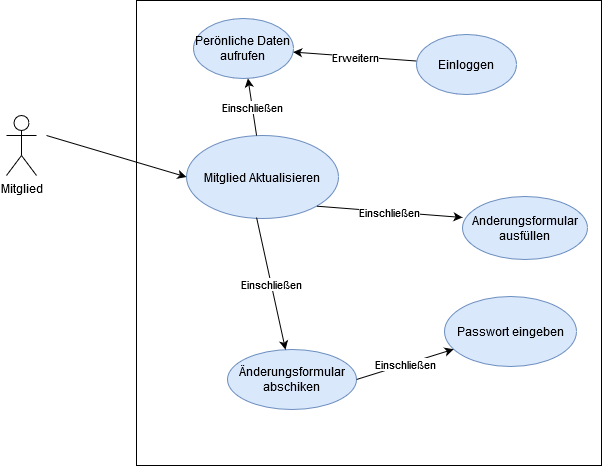

The diagram above was exported from draw.io. Its source (the exported page's mxGraphModel, read from the mxfile embedded in the PNG):
<mxGraphModel dx="1102" dy="575" grid="0" gridSize="10" guides="1" tooltips="1" connect="1" arrows="1" fold="1" page="1" pageScale="1" pageWidth="827" pageHeight="1169" math="0" shadow="0">
  <root>
    <mxCell id="0" />
    <mxCell id="1" parent="0" />
    <mxCell id="2qfxhCAVK30csIjDxgZv-1" value="" style="whiteSpace=wrap;html=1;aspect=fixed;" parent="1" vertex="1">
      <mxGeometry x="250" y="125" width="465" height="465" as="geometry" />
    </mxCell>
    <mxCell id="2qfxhCAVK30csIjDxgZv-2" value="Mitglied" style="shape=umlActor;verticalLabelPosition=bottom;verticalAlign=top;html=1;outlineConnect=0;" parent="1" vertex="1">
      <mxGeometry x="120" y="240" width="30" height="60" as="geometry" />
    </mxCell>
    <mxCell id="2qfxhCAVK30csIjDxgZv-4" value="Mitglied Aktualisieren" style="ellipse;whiteSpace=wrap;html=1;fillColor=#dae8fc;strokeColor=#6c8ebf;" parent="1" vertex="1">
      <mxGeometry x="300" y="260" width="152" height="83" as="geometry" />
    </mxCell>
    <mxCell id="2qfxhCAVK30csIjDxgZv-7" value="&lt;div&gt;Anderungsformular ausfüllen&lt;br&gt;&lt;/div&gt;" style="ellipse;whiteSpace=wrap;html=1;fillColor=#dae8fc;strokeColor=#6c8ebf;" parent="1" vertex="1">
      <mxGeometry x="576" y="321" width="125" height="63" as="geometry" />
    </mxCell>
    <mxCell id="2qfxhCAVK30csIjDxgZv-20" value="" style="endArrow=classic;html=1;entryX=0;entryY=0.333;entryDx=0;entryDy=0;entryPerimeter=0;exitX=1;exitY=1;exitDx=0;exitDy=0;" parent="1" source="2qfxhCAVK30csIjDxgZv-4" target="2qfxhCAVK30csIjDxgZv-7" edge="1">
      <mxGeometry relative="1" as="geometry">
        <mxPoint x="360" y="310" as="sourcePoint" />
        <mxPoint x="460" y="310" as="targetPoint" />
      </mxGeometry>
    </mxCell>
    <mxCell id="2qfxhCAVK30csIjDxgZv-21" value="Einschließen" style="edgeLabel;resizable=0;html=1;align=center;verticalAlign=middle;" parent="2qfxhCAVK30csIjDxgZv-20" connectable="0" vertex="1">
      <mxGeometry relative="1" as="geometry" />
    </mxCell>
    <mxCell id="2qfxhCAVK30csIjDxgZv-24" value="" style="endArrow=classic;html=1;entryX=0;entryY=0.5;entryDx=0;entryDy=0;" parent="1" target="2qfxhCAVK30csIjDxgZv-4" edge="1">
      <mxGeometry width="50" height="50" relative="1" as="geometry">
        <mxPoint x="160" y="260" as="sourcePoint" />
        <mxPoint x="210" y="210" as="targetPoint" />
      </mxGeometry>
    </mxCell>
    <mxCell id="2qfxhCAVK30csIjDxgZv-25" value="&lt;div&gt;Perönliche Daten &lt;br&gt;&lt;/div&gt;&lt;div&gt;aufrufen&lt;br&gt;&lt;/div&gt;" style="ellipse;whiteSpace=wrap;html=1;fillColor=#dae8fc;strokeColor=#6c8ebf;" parent="1" vertex="1">
      <mxGeometry x="307" y="143" width="100" height="60" as="geometry" />
    </mxCell>
    <mxCell id="2qfxhCAVK30csIjDxgZv-27" value="" style="endArrow=classic;html=1;" parent="1" source="2qfxhCAVK30csIjDxgZv-4" target="2qfxhCAVK30csIjDxgZv-25" edge="1">
      <mxGeometry relative="1" as="geometry">
        <mxPoint x="337" y="262" as="sourcePoint" />
        <mxPoint x="497" y="262" as="targetPoint" />
      </mxGeometry>
    </mxCell>
    <mxCell id="2qfxhCAVK30csIjDxgZv-28" value="Einschließen" style="edgeLabel;resizable=0;html=1;align=center;verticalAlign=middle;" parent="2qfxhCAVK30csIjDxgZv-27" connectable="0" vertex="1">
      <mxGeometry relative="1" as="geometry" />
    </mxCell>
    <mxCell id="2qfxhCAVK30csIjDxgZv-31" value="Änderungsformular abschiken" style="ellipse;whiteSpace=wrap;html=1;fillColor=#dae8fc;strokeColor=#6c8ebf;" parent="1" vertex="1">
      <mxGeometry x="341" y="474" width="129" height="60" as="geometry" />
    </mxCell>
    <mxCell id="2qfxhCAVK30csIjDxgZv-32" value="" style="endArrow=classic;html=1;exitX=0.461;exitY=0.988;exitDx=0;exitDy=0;exitPerimeter=0;" parent="1" source="2qfxhCAVK30csIjDxgZv-4" target="2qfxhCAVK30csIjDxgZv-31" edge="1">
      <mxGeometry relative="1" as="geometry">
        <mxPoint x="333" y="313" as="sourcePoint" />
        <mxPoint x="493" y="313" as="targetPoint" />
      </mxGeometry>
    </mxCell>
    <mxCell id="2qfxhCAVK30csIjDxgZv-33" value="Einschließen" style="edgeLabel;resizable=0;html=1;align=center;verticalAlign=middle;" parent="2qfxhCAVK30csIjDxgZv-32" connectable="0" vertex="1">
      <mxGeometry relative="1" as="geometry" />
    </mxCell>
    <mxCell id="2qfxhCAVK30csIjDxgZv-41" value="Passwort eingeben" style="ellipse;whiteSpace=wrap;html=1;fillColor=#dae8fc;strokeColor=#6c8ebf;" parent="1" vertex="1">
      <mxGeometry x="558" y="421" width="132" height="70" as="geometry" />
    </mxCell>
    <mxCell id="2qfxhCAVK30csIjDxgZv-42" value="" style="endArrow=classic;html=1;exitX=1;exitY=0.5;exitDx=0;exitDy=0;" parent="1" target="2qfxhCAVK30csIjDxgZv-41" edge="1" source="2qfxhCAVK30csIjDxgZv-31">
      <mxGeometry relative="1" as="geometry">
        <mxPoint x="402.0048201222159" y="337.6865476975112" as="sourcePoint" />
        <mxPoint x="555.94" y="343" as="targetPoint" />
      </mxGeometry>
    </mxCell>
    <mxCell id="2qfxhCAVK30csIjDxgZv-43" value="Einschließen" style="edgeLabel;resizable=0;html=1;align=center;verticalAlign=middle;" parent="2qfxhCAVK30csIjDxgZv-42" connectable="0" vertex="1">
      <mxGeometry relative="1" as="geometry" />
    </mxCell>
    <mxCell id="Tth-AR63Q_YHepeI2KYH-1" value="" style="endArrow=classic;html=1;" parent="1" source="Tth-AR63Q_YHepeI2KYH-3" target="2qfxhCAVK30csIjDxgZv-25" edge="1">
      <mxGeometry relative="1" as="geometry">
        <mxPoint x="494" y="213" as="sourcePoint" />
        <mxPoint x="594" y="213" as="targetPoint" />
      </mxGeometry>
    </mxCell>
    <mxCell id="Tth-AR63Q_YHepeI2KYH-2" value="Erweitern" style="edgeLabel;resizable=0;html=1;align=center;verticalAlign=middle;" parent="Tth-AR63Q_YHepeI2KYH-1" connectable="0" vertex="1">
      <mxGeometry relative="1" as="geometry" />
    </mxCell>
    <mxCell id="Tth-AR63Q_YHepeI2KYH-3" value="&lt;div&gt;Einloggen&lt;br&gt;&lt;/div&gt;" style="ellipse;whiteSpace=wrap;html=1;fillColor=#dae8fc;strokeColor=#6c8ebf;" parent="1" vertex="1">
      <mxGeometry x="530" y="159" width="100" height="60" as="geometry" />
    </mxCell>
  </root>
</mxGraphModel>